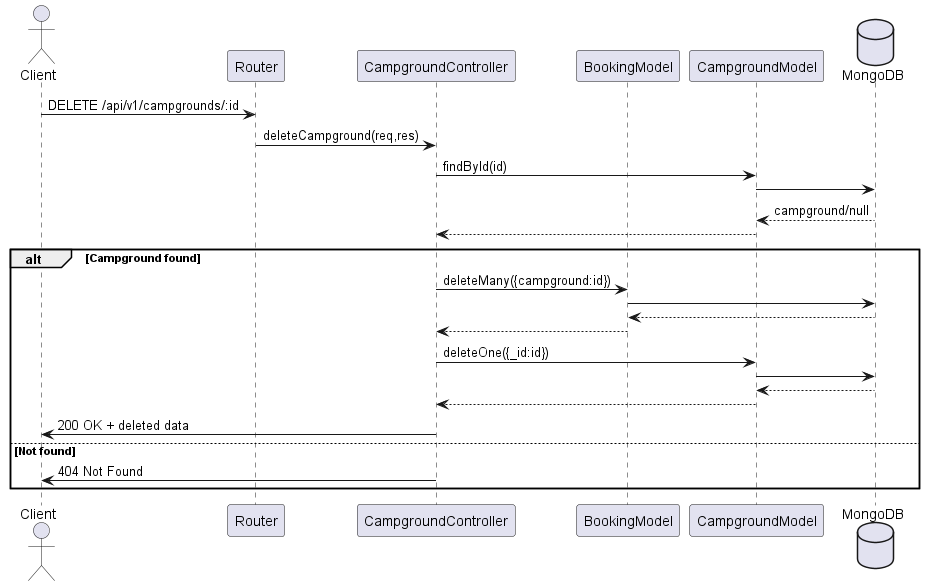

The diagram above was rendered by PlantUML. Its source (embedded in the PNG):
@startuml Manage Campground (DELETE)

actor Client
participant Router
participant CampgroundController
participant BookingModel
participant CampgroundModel
database MongoDB

Client -> Router : DELETE /api/v1/campgrounds/:id
Router -> CampgroundController : deleteCampground(req,res)

CampgroundController -> CampgroundModel : findById(id)
CampgroundModel -> MongoDB
MongoDB --> CampgroundModel : campground/null
CampgroundModel --> CampgroundController

alt Campground found
    CampgroundController -> BookingModel : deleteMany({campground:id})
    BookingModel -> MongoDB
    MongoDB --> BookingModel
    BookingModel --> CampgroundController

    CampgroundController -> CampgroundModel : deleteOne({_id:id})
    CampgroundModel -> MongoDB
    MongoDB --> CampgroundModel
    CampgroundModel --> CampgroundController

    CampgroundController -> Client : 200 OK + deleted data
else Not found
    CampgroundController -> Client : 404 Not Found
end

@enduml